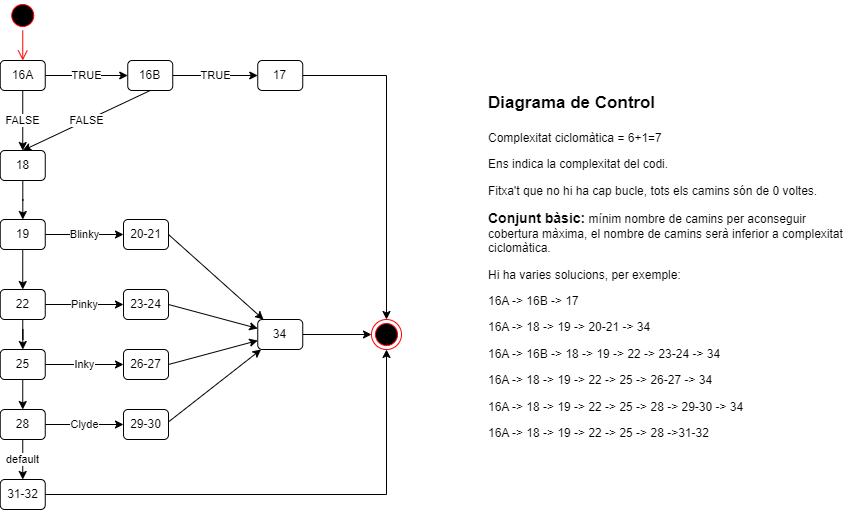

The diagram above was exported from draw.io. Its source (the exported page's mxGraphModel, read from the mxfile embedded in the PNG):
<mxGraphModel dx="1050" dy="557" grid="1" gridSize="10" guides="1" tooltips="1" connect="1" arrows="1" fold="1" page="1" pageScale="1" pageWidth="1169" pageHeight="827" math="0" shadow="0">
  <root>
    <mxCell id="0" />
    <mxCell id="1" parent="0" />
    <mxCell id="b4sl9bxFcRuKotRHlQ8d-1" value="" style="ellipse;html=1;shape=startState;fillColor=#000000;strokeColor=#ff0000;" parent="1" vertex="1">
      <mxGeometry x="106.25" y="71" width="30" height="30" as="geometry" />
    </mxCell>
    <mxCell id="b4sl9bxFcRuKotRHlQ8d-2" value="" style="edgeStyle=orthogonalEdgeStyle;html=1;verticalAlign=bottom;endArrow=open;endSize=8;strokeColor=#ff0000;rounded=0;entryX=0.5;entryY=0;entryDx=0;entryDy=0;" parent="1" source="b4sl9bxFcRuKotRHlQ8d-1" target="b4sl9bxFcRuKotRHlQ8d-3" edge="1">
      <mxGeometry relative="1" as="geometry">
        <mxPoint x="121.25" y="131" as="targetPoint" />
      </mxGeometry>
    </mxCell>
    <mxCell id="b4sl9bxFcRuKotRHlQ8d-6" value="TRUE" style="edgeStyle=orthogonalEdgeStyle;rounded=0;orthogonalLoop=1;jettySize=auto;html=1;exitX=1;exitY=0.5;exitDx=0;exitDy=0;entryX=0;entryY=0.5;entryDx=0;entryDy=0;" parent="1" source="b4sl9bxFcRuKotRHlQ8d-3" target="b4sl9bxFcRuKotRHlQ8d-4" edge="1">
      <mxGeometry relative="1" as="geometry" />
    </mxCell>
    <mxCell id="b4sl9bxFcRuKotRHlQ8d-10" value="FALSE" style="edgeStyle=orthogonalEdgeStyle;rounded=0;orthogonalLoop=1;jettySize=auto;html=1;exitX=0.5;exitY=1;exitDx=0;exitDy=0;" parent="1" source="b4sl9bxFcRuKotRHlQ8d-3" target="b4sl9bxFcRuKotRHlQ8d-9" edge="1">
      <mxGeometry relative="1" as="geometry" />
    </mxCell>
    <mxCell id="b4sl9bxFcRuKotRHlQ8d-3" value="16A" style="rounded=1;whiteSpace=wrap;html=1;" parent="1" vertex="1">
      <mxGeometry x="98.75" y="131" width="45" height="30" as="geometry" />
    </mxCell>
    <mxCell id="b4sl9bxFcRuKotRHlQ8d-7" value="TRUE" style="edgeStyle=orthogonalEdgeStyle;rounded=0;orthogonalLoop=1;jettySize=auto;html=1;exitX=1;exitY=0.5;exitDx=0;exitDy=0;entryX=0;entryY=0.5;entryDx=0;entryDy=0;" parent="1" source="b4sl9bxFcRuKotRHlQ8d-4" target="b4sl9bxFcRuKotRHlQ8d-5" edge="1">
      <mxGeometry relative="1" as="geometry" />
    </mxCell>
    <mxCell id="b4sl9bxFcRuKotRHlQ8d-11" value="FALSE" style="rounded=0;orthogonalLoop=1;jettySize=auto;html=1;exitX=0.5;exitY=1;exitDx=0;exitDy=0;entryX=0.5;entryY=0;entryDx=0;entryDy=0;" parent="1" source="b4sl9bxFcRuKotRHlQ8d-4" target="b4sl9bxFcRuKotRHlQ8d-9" edge="1">
      <mxGeometry relative="1" as="geometry" />
    </mxCell>
    <mxCell id="b4sl9bxFcRuKotRHlQ8d-4" value="16B&lt;span style=&quot;color: rgba(0, 0, 0, 0); font-family: monospace; font-size: 0px; text-align: start; text-wrap: nowrap;&quot;&gt;%3CmxGraphModel%3E%3Croot%3E%3CmxCell%20id%3D%220%22%2F%3E%3CmxCell%20id%3D%221%22%20parent%3D%220%22%2F%3E%3CmxCell%20id%3D%222%22%20value%3D%2216A%22%20style%3D%22rounded%3D1%3BwhiteSpace%3Dwrap%3Bhtml%3D1%3B%22%20vertex%3D%221%22%20parent%3D%221%22%3E%3CmxGeometry%20x%3D%22272.5%22%20y%3D%22110%22%20width%3D%2245%22%20height%3D%2230%22%20as%3D%22geometry%22%2F%3E%3C%2FmxCell%3E%3C%2Froot%3E%3C%2FmxGraphModel%3E&lt;/span&gt;" style="rounded=1;whiteSpace=wrap;html=1;" parent="1" vertex="1">
      <mxGeometry x="226.25" y="131" width="45" height="30" as="geometry" />
    </mxCell>
    <mxCell id="eHPXyO3sQcAdTTc5_39L-9" style="edgeStyle=orthogonalEdgeStyle;rounded=0;orthogonalLoop=1;jettySize=auto;html=1;exitX=1;exitY=0.5;exitDx=0;exitDy=0;entryX=0.5;entryY=0;entryDx=0;entryDy=0;" edge="1" parent="1" source="b4sl9bxFcRuKotRHlQ8d-5" target="b4sl9bxFcRuKotRHlQ8d-27">
      <mxGeometry relative="1" as="geometry" />
    </mxCell>
    <mxCell id="b4sl9bxFcRuKotRHlQ8d-5" value="17" style="rounded=1;whiteSpace=wrap;html=1;" parent="1" vertex="1">
      <mxGeometry x="356.25" y="131" width="45" height="30" as="geometry" />
    </mxCell>
    <mxCell id="b4sl9bxFcRuKotRHlQ8d-18" value="Blinky" style="rounded=0;orthogonalLoop=1;jettySize=auto;html=1;exitX=1;exitY=0.5;exitDx=0;exitDy=0;entryX=0;entryY=0.5;entryDx=0;entryDy=0;" parent="1" source="eHPXyO3sQcAdTTc5_39L-1" target="b4sl9bxFcRuKotRHlQ8d-12" edge="1">
      <mxGeometry relative="1" as="geometry" />
    </mxCell>
    <mxCell id="b4sl9bxFcRuKotRHlQ8d-19" value="Pinky" style="rounded=0;orthogonalLoop=1;jettySize=auto;html=1;exitX=1;exitY=0.5;exitDx=0;exitDy=0;entryX=0;entryY=0.5;entryDx=0;entryDy=0;" parent="1" source="eHPXyO3sQcAdTTc5_39L-2" target="b4sl9bxFcRuKotRHlQ8d-13" edge="1">
      <mxGeometry relative="1" as="geometry" />
    </mxCell>
    <mxCell id="b4sl9bxFcRuKotRHlQ8d-20" value="Inky" style="rounded=0;orthogonalLoop=1;jettySize=auto;html=1;exitX=1;exitY=0.5;exitDx=0;exitDy=0;entryX=0;entryY=0.5;entryDx=0;entryDy=0;" parent="1" source="eHPXyO3sQcAdTTc5_39L-3" target="b4sl9bxFcRuKotRHlQ8d-14" edge="1">
      <mxGeometry relative="1" as="geometry" />
    </mxCell>
    <mxCell id="b4sl9bxFcRuKotRHlQ8d-21" value="Clyde" style="rounded=0;orthogonalLoop=1;jettySize=auto;html=1;exitX=1;exitY=0.5;exitDx=0;exitDy=0;entryX=0;entryY=0.5;entryDx=0;entryDy=0;" parent="1" source="eHPXyO3sQcAdTTc5_39L-4" target="b4sl9bxFcRuKotRHlQ8d-15" edge="1">
      <mxGeometry relative="1" as="geometry" />
    </mxCell>
    <mxCell id="b4sl9bxFcRuKotRHlQ8d-22" value="default" style="rounded=0;orthogonalLoop=1;jettySize=auto;html=1;exitX=0.5;exitY=1;exitDx=0;exitDy=0;entryX=0.5;entryY=0;entryDx=0;entryDy=0;" parent="1" source="eHPXyO3sQcAdTTc5_39L-4" target="b4sl9bxFcRuKotRHlQ8d-16" edge="1">
      <mxGeometry relative="1" as="geometry" />
    </mxCell>
    <mxCell id="eHPXyO3sQcAdTTc5_39L-5" value="" style="edgeStyle=orthogonalEdgeStyle;rounded=0;orthogonalLoop=1;jettySize=auto;html=1;" edge="1" parent="1" source="b4sl9bxFcRuKotRHlQ8d-9" target="eHPXyO3sQcAdTTc5_39L-1">
      <mxGeometry relative="1" as="geometry" />
    </mxCell>
    <mxCell id="b4sl9bxFcRuKotRHlQ8d-9" value="18" style="rounded=1;whiteSpace=wrap;html=1;" parent="1" vertex="1">
      <mxGeometry x="98.75" y="221" width="45" height="30" as="geometry" />
    </mxCell>
    <mxCell id="b4sl9bxFcRuKotRHlQ8d-23" style="rounded=0;orthogonalLoop=1;jettySize=auto;html=1;exitX=1;exitY=0.5;exitDx=0;exitDy=0;" parent="1" source="b4sl9bxFcRuKotRHlQ8d-12" target="b4sl9bxFcRuKotRHlQ8d-17" edge="1">
      <mxGeometry relative="1" as="geometry" />
    </mxCell>
    <mxCell id="b4sl9bxFcRuKotRHlQ8d-12" value="20-21" style="rounded=1;whiteSpace=wrap;html=1;" parent="1" vertex="1">
      <mxGeometry x="222" y="290" width="45" height="30" as="geometry" />
    </mxCell>
    <mxCell id="b4sl9bxFcRuKotRHlQ8d-24" style="rounded=0;orthogonalLoop=1;jettySize=auto;html=1;exitX=1;exitY=0.5;exitDx=0;exitDy=0;" parent="1" source="b4sl9bxFcRuKotRHlQ8d-13" target="b4sl9bxFcRuKotRHlQ8d-17" edge="1">
      <mxGeometry relative="1" as="geometry" />
    </mxCell>
    <mxCell id="b4sl9bxFcRuKotRHlQ8d-13" value="23-24" style="rounded=1;whiteSpace=wrap;html=1;" parent="1" vertex="1">
      <mxGeometry x="222" y="360" width="45" height="30" as="geometry" />
    </mxCell>
    <mxCell id="b4sl9bxFcRuKotRHlQ8d-25" style="rounded=0;orthogonalLoop=1;jettySize=auto;html=1;exitX=1;exitY=0.5;exitDx=0;exitDy=0;" parent="1" source="b4sl9bxFcRuKotRHlQ8d-14" target="b4sl9bxFcRuKotRHlQ8d-17" edge="1">
      <mxGeometry relative="1" as="geometry" />
    </mxCell>
    <mxCell id="b4sl9bxFcRuKotRHlQ8d-14" value="26-27" style="rounded=1;whiteSpace=wrap;html=1;" parent="1" vertex="1">
      <mxGeometry x="222" y="420" width="45" height="30" as="geometry" />
    </mxCell>
    <mxCell id="b4sl9bxFcRuKotRHlQ8d-26" style="rounded=0;orthogonalLoop=1;jettySize=auto;html=1;exitX=0.5;exitY=1;exitDx=0;exitDy=0;" parent="1" source="b4sl9bxFcRuKotRHlQ8d-15" target="b4sl9bxFcRuKotRHlQ8d-17" edge="1">
      <mxGeometry relative="1" as="geometry" />
    </mxCell>
    <mxCell id="b4sl9bxFcRuKotRHlQ8d-15" value="29-30" style="rounded=1;whiteSpace=wrap;html=1;" parent="1" vertex="1">
      <mxGeometry x="222" y="480" width="45" height="30" as="geometry" />
    </mxCell>
    <mxCell id="b4sl9bxFcRuKotRHlQ8d-29" style="edgeStyle=orthogonalEdgeStyle;rounded=0;orthogonalLoop=1;jettySize=auto;html=1;exitX=1;exitY=0.5;exitDx=0;exitDy=0;" parent="1" source="b4sl9bxFcRuKotRHlQ8d-16" target="b4sl9bxFcRuKotRHlQ8d-27" edge="1">
      <mxGeometry relative="1" as="geometry" />
    </mxCell>
    <mxCell id="b4sl9bxFcRuKotRHlQ8d-16" value="31-32" style="rounded=1;whiteSpace=wrap;html=1;" parent="1" vertex="1">
      <mxGeometry x="98.75" y="550" width="45" height="30" as="geometry" />
    </mxCell>
    <mxCell id="b4sl9bxFcRuKotRHlQ8d-28" style="edgeStyle=orthogonalEdgeStyle;rounded=0;orthogonalLoop=1;jettySize=auto;html=1;exitX=1;exitY=0.5;exitDx=0;exitDy=0;entryX=0;entryY=0.5;entryDx=0;entryDy=0;" parent="1" source="b4sl9bxFcRuKotRHlQ8d-17" target="b4sl9bxFcRuKotRHlQ8d-27" edge="1">
      <mxGeometry relative="1" as="geometry" />
    </mxCell>
    <mxCell id="b4sl9bxFcRuKotRHlQ8d-17" value="34" style="rounded=1;whiteSpace=wrap;html=1;" parent="1" vertex="1">
      <mxGeometry x="356.25" y="390" width="45" height="30" as="geometry" />
    </mxCell>
    <mxCell id="b4sl9bxFcRuKotRHlQ8d-27" value="" style="ellipse;html=1;shape=endState;fillColor=#000000;strokeColor=#ff0000;" parent="1" vertex="1">
      <mxGeometry x="470" y="390" width="30" height="30" as="geometry" />
    </mxCell>
    <mxCell id="b4sl9bxFcRuKotRHlQ8d-31" value="&lt;h1 style=&quot;margin-top: 0px;&quot;&gt;&lt;font style=&quot;font-size: 17px;&quot;&gt;Diagrama de Control&lt;/font&gt;&lt;/h1&gt;&lt;p&gt;Complexitat ciclomàtica = 6+1=7&lt;/p&gt;&lt;p&gt;Ens indica la complexitat del codi.&lt;/p&gt;&lt;p&gt;Fitxa't que no hi ha cap bucle, tots els camins són de 0 voltes.&lt;/p&gt;&lt;p&gt;&lt;b&gt;&lt;font style=&quot;font-size: 14px;&quot;&gt;Conjunt bàsic:&lt;/font&gt;&lt;/b&gt; mínim nombre de camins per aconseguir cobertura màxima, el nombre de camins serà inferior a complexitat ciclomàtica.&lt;/p&gt;&lt;p&gt;Hi ha varies solucions, per exemple:&lt;/p&gt;&lt;p&gt;16A -&amp;gt; 16B -&amp;gt; 17&lt;/p&gt;&lt;p&gt;16A -&amp;gt; 18 -&amp;gt; 19 -&amp;gt; 20-21 -&amp;gt; 34&lt;/p&gt;&lt;p&gt;16A -&amp;gt; 16B -&amp;gt; 18 -&amp;gt; 19 -&amp;gt; 22 -&amp;gt; 23-24 -&amp;gt; 34&lt;/p&gt;&lt;p&gt;16A -&amp;gt; 18 -&amp;gt; 19 -&amp;gt; 22 -&amp;gt; 25 -&amp;gt; 26-27 -&amp;gt; 34&lt;/p&gt;&lt;p&gt;16A -&amp;gt; 18 -&amp;gt;&amp;nbsp;&lt;span style=&quot;background-color: initial;&quot;&gt;19 -&amp;gt; 22 -&amp;gt; 25 -&amp;gt; 2&lt;/span&gt;&lt;span style=&quot;background-color: initial;&quot;&gt;8 -&amp;gt; 29-30 -&amp;gt; 34&lt;/span&gt;&lt;/p&gt;&lt;p&gt;16A -&amp;gt; 18 -&amp;gt;&amp;nbsp;&lt;span style=&quot;background-color: initial;&quot;&gt;19 -&amp;gt; 22 -&amp;gt; 25 -&amp;gt; 2&lt;/span&gt;&lt;span style=&quot;background-color: initial;&quot;&gt;8 -&amp;gt;&lt;/span&gt;&lt;span style=&quot;background-color: initial;&quot;&gt;31-32&lt;/span&gt;&lt;/p&gt;&lt;p&gt;&lt;br&gt;&lt;/p&gt;" style="text;html=1;whiteSpace=wrap;overflow=hidden;rounded=0;" parent="1" vertex="1">
      <mxGeometry x="585" y="150" width="360" height="400" as="geometry" />
    </mxCell>
    <mxCell id="eHPXyO3sQcAdTTc5_39L-6" value="" style="edgeStyle=orthogonalEdgeStyle;rounded=0;orthogonalLoop=1;jettySize=auto;html=1;" edge="1" parent="1" source="eHPXyO3sQcAdTTc5_39L-1" target="eHPXyO3sQcAdTTc5_39L-2">
      <mxGeometry relative="1" as="geometry" />
    </mxCell>
    <mxCell id="eHPXyO3sQcAdTTc5_39L-1" value="19" style="rounded=1;whiteSpace=wrap;html=1;" vertex="1" parent="1">
      <mxGeometry x="98.75" y="290" width="45" height="30" as="geometry" />
    </mxCell>
    <mxCell id="eHPXyO3sQcAdTTc5_39L-7" style="edgeStyle=orthogonalEdgeStyle;rounded=0;orthogonalLoop=1;jettySize=auto;html=1;exitX=0.5;exitY=1;exitDx=0;exitDy=0;" edge="1" parent="1" source="eHPXyO3sQcAdTTc5_39L-2" target="eHPXyO3sQcAdTTc5_39L-3">
      <mxGeometry relative="1" as="geometry" />
    </mxCell>
    <mxCell id="eHPXyO3sQcAdTTc5_39L-2" value="22" style="rounded=1;whiteSpace=wrap;html=1;" vertex="1" parent="1">
      <mxGeometry x="98.75" y="360" width="45" height="30" as="geometry" />
    </mxCell>
    <mxCell id="eHPXyO3sQcAdTTc5_39L-8" style="edgeStyle=orthogonalEdgeStyle;rounded=0;orthogonalLoop=1;jettySize=auto;html=1;exitX=0.5;exitY=1;exitDx=0;exitDy=0;entryX=0.5;entryY=0;entryDx=0;entryDy=0;" edge="1" parent="1" source="eHPXyO3sQcAdTTc5_39L-3" target="eHPXyO3sQcAdTTc5_39L-4">
      <mxGeometry relative="1" as="geometry" />
    </mxCell>
    <mxCell id="eHPXyO3sQcAdTTc5_39L-3" value="25" style="rounded=1;whiteSpace=wrap;html=1;" vertex="1" parent="1">
      <mxGeometry x="98.75" y="420" width="45" height="30" as="geometry" />
    </mxCell>
    <mxCell id="eHPXyO3sQcAdTTc5_39L-4" value="28" style="rounded=1;whiteSpace=wrap;html=1;" vertex="1" parent="1">
      <mxGeometry x="98.75" y="480" width="45" height="30" as="geometry" />
    </mxCell>
  </root>
</mxGraphModel>